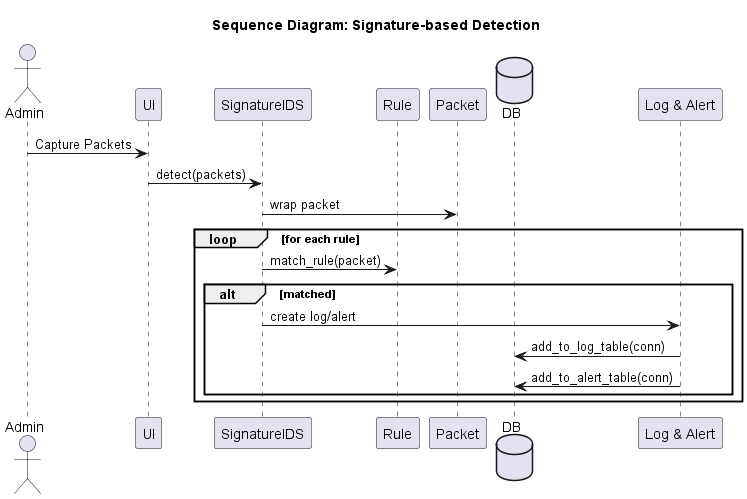

The diagram above was rendered by PlantUML. Its source (embedded in the PNG):
@startuml sequence_diagram
title Sequence Diagram: Signature-based Detection

actor Admin
participant UI
participant "SignatureIDS" as SigIDS
participant "Rule" as Rule
participant "Packet" as Packet
database "DB" as DB
participant "Log & Alert" as LA

Admin -> UI : Capture Packets
UI -> SigIDS : detect(packets)
SigIDS -> Packet : wrap packet
loop for each rule
  SigIDS -> Rule : match_rule(packet)
  alt matched
    SigIDS -> LA : create log/alert
    LA -> DB : add_to_log_table(conn)
    LA -> DB : add_to_alert_table(conn)
  end
end
@enduml